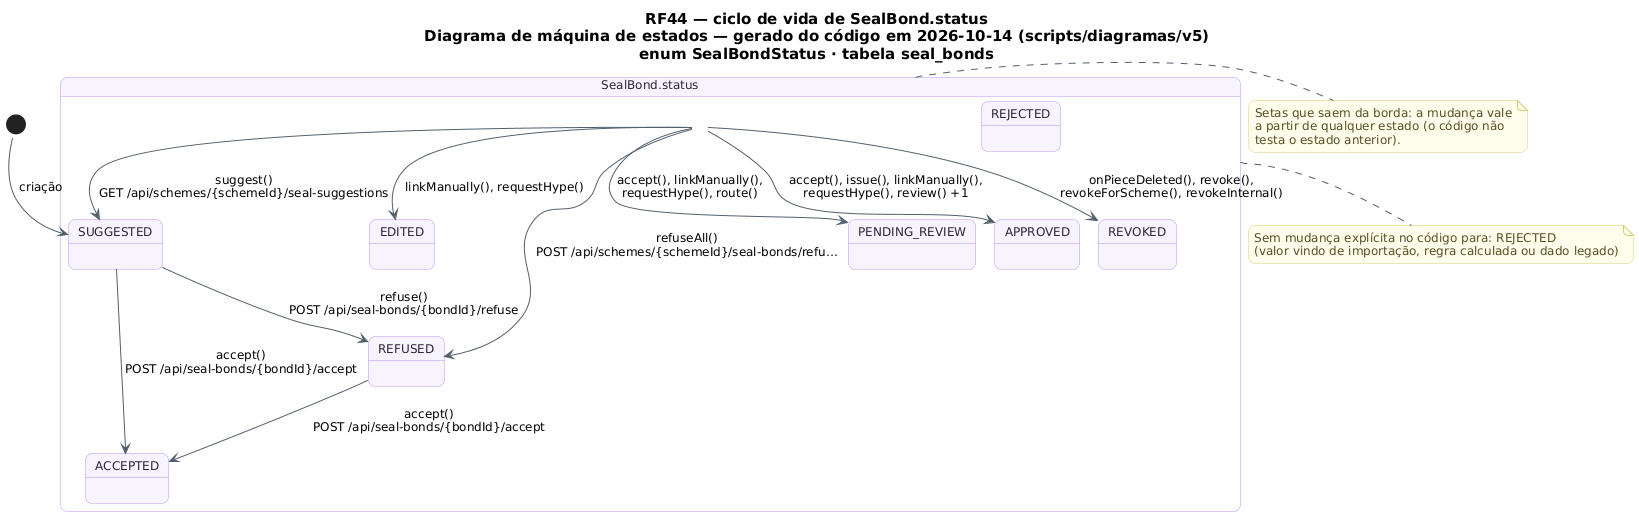

The diagram above was rendered by PlantUML. Its source (embedded in the PNG):
@startuml RF44_MaquinaDeEstados_Venda
!pragma layout smetana
skinparam backgroundColor #FFFFFF
skinparam shadowing false
skinparam defaultFontName "DejaVu Sans"
skinparam defaultFontSize 12
skinparam titleFontSize 15
skinparam roundcorner 14
skinparam ArrowColor #52606D
skinparam note {
  BackgroundColor #FFFDEB
  BorderColor #D8CE78
  FontColor #554F24
}
skinparam state {
  BackgroundColor #F8F4FF
  BorderColor #B695F5
  FontColor #2D2438
  StartColor #20A77A
  EndColor #4B5563
}
title RF44 — ciclo de vida de SealBond.status\nDiagrama de máquina de estados — gerado do código em 2026-10-14 (scripts/diagramas/v5)\nenum SealBondStatus · tabela seal_bonds

state "SealBond.status" as Ciclo_SealBond {
  state Ciclo_SealBond_SUGGESTED as "SUGGESTED"
  state Ciclo_SealBond_ACCEPTED as "ACCEPTED"
  state Ciclo_SealBond_EDITED as "EDITED"
  state Ciclo_SealBond_REFUSED as "REFUSED"
  state Ciclo_SealBond_PENDING_REVIEW as "PENDING_REVIEW"
  state Ciclo_SealBond_APPROVED as "APPROVED"
  state Ciclo_SealBond_REJECTED as "REJECTED"
  state Ciclo_SealBond_REVOKED as "REVOKED"
}
[*] --> Ciclo_SealBond_SUGGESTED : criação
Ciclo_SealBond --> Ciclo_SealBond_APPROVED : accept(), issue(), linkManually(),\nrequestHype(), review() +1
Ciclo_SealBond --> Ciclo_SealBond_EDITED : linkManually(), requestHype()
Ciclo_SealBond --> Ciclo_SealBond_PENDING_REVIEW : accept(), linkManually(),\nrequestHype(), route()
Ciclo_SealBond --> Ciclo_SealBond_REFUSED : refuseAll()\nPOST /api/schemes/{schemeId}/seal-bonds/refu…
Ciclo_SealBond --> Ciclo_SealBond_REVOKED : onPieceDeleted(), revoke(),\nrevokeForScheme(), revokeInternal()
Ciclo_SealBond --> Ciclo_SealBond_SUGGESTED : suggest()\nGET /api/schemes/{schemeId}/seal-suggestions
Ciclo_SealBond_REFUSED --> Ciclo_SealBond_ACCEPTED : accept()\nPOST /api/seal-bonds/{bondId}/accept
Ciclo_SealBond_SUGGESTED --> Ciclo_SealBond_ACCEPTED : accept()\nPOST /api/seal-bonds/{bondId}/accept
Ciclo_SealBond_SUGGESTED --> Ciclo_SealBond_REFUSED : refuse()\nPOST /api/seal-bonds/{bondId}/refuse
note bottom of Ciclo_SealBond
  Sem mudança explícita no código para: REJECTED
  (valor vindo de importação, regra calculada ou dado legado)
end note
note right of Ciclo_SealBond
  Setas que saem da borda: a mudança vale
  a partir de qualquer estado (o código não
  testa o estado anterior).
end note
@enduml